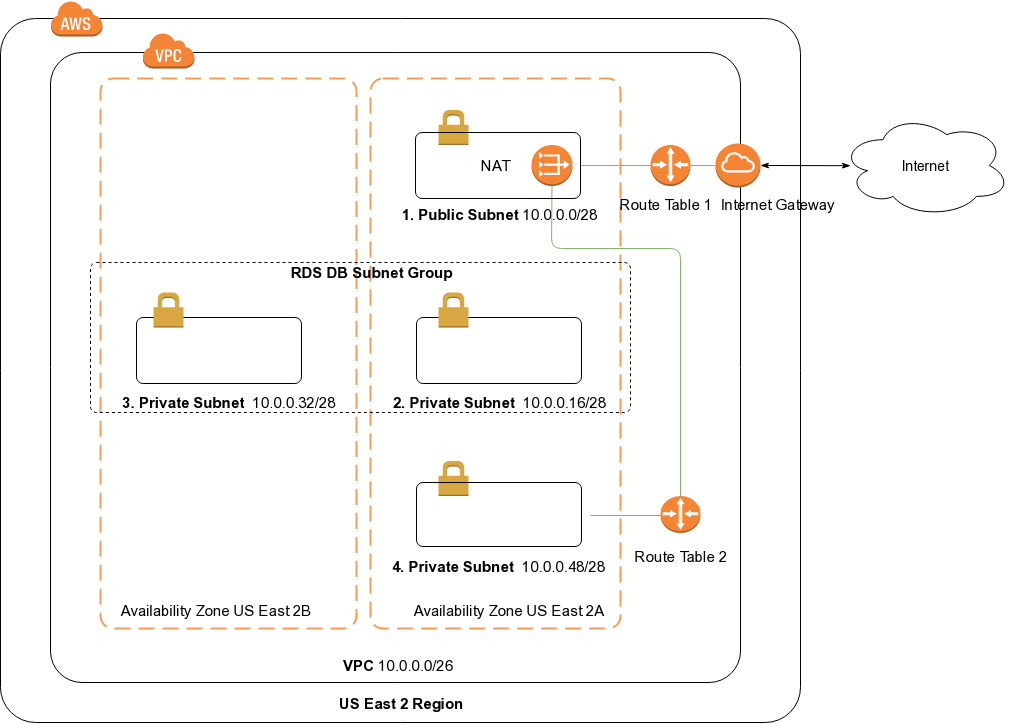

The diagram above was exported from draw.io. Its source (the exported page's mxGraphModel, read from the mxfile embedded in the PNG):
<mxGraphModel dx="1100" dy="600" grid="1" gridSize="10" guides="1" tooltips="1" connect="1" arrows="1" fold="1" page="1" pageScale="1" pageWidth="1100" pageHeight="850" math="0" shadow="0">
  <root>
    <mxCell id="0" />
    <mxCell id="1" parent="0" />
    <mxCell id="2" value="" style="rounded=1;arcSize=5;dashed=0;strokeColor=#000000;fillColor=none;gradientColor=none;strokeWidth=1;shadow=0;comic=0;glass=0;perimeterSpacing=0;" vertex="1" parent="1">
      <mxGeometry x="80" y="106" width="800" height="704" as="geometry" />
    </mxCell>
    <mxCell id="3" value="" style="dashed=0;html=1;shape=mxgraph.aws3.cloud;fillColor=#F58536;gradientColor=none;dashed=0;" vertex="1" parent="1">
      <mxGeometry x="130" y="88" width="52" height="36" as="geometry" />
    </mxCell>
    <mxCell id="4" value="" style="rounded=1;arcSize=5;dashed=0;strokeColor=#000000;fillColor=none;gradientColor=none;strokeWidth=1;" vertex="1" parent="1">
      <mxGeometry x="130" y="140" width="690" height="630" as="geometry" />
    </mxCell>
    <mxCell id="5" value="" style="dashed=0;html=1;shape=mxgraph.aws3.virtual_private_cloud;fillColor=#F58536;gradientColor=none;dashed=0;" vertex="1" parent="1">
      <mxGeometry x="222" y="120" width="52" height="36" as="geometry" />
    </mxCell>
    <mxCell id="6" value="" style="rounded=1;arcSize=5;dashed=1;strokeColor=#F59D56;fillColor=none;gradientColor=none;dashPattern=8 4;strokeWidth=2;" vertex="1" parent="1">
      <mxGeometry x="450" y="166" width="250" height="550" as="geometry" />
    </mxCell>
    <mxCell id="7" value="" style="dashed=0;html=1;shape=mxgraph.aws3.permissions;fillColor=#D9A741;gradientColor=none;dashed=0;direction=east;" vertex="1" parent="1">
      <mxGeometry x="518" y="197.5" width="30" height="35" as="geometry" />
    </mxCell>
    <mxCell id="8" value="" style="rounded=1;arcSize=10;dashed=0;strokeColor=#000000;fillColor=none;gradientColor=none;strokeWidth=1;" vertex="1" parent="1">
      <mxGeometry x="496" y="405" width="165" height="66" as="geometry" />
    </mxCell>
    <mxCell id="9" value="" style="dashed=0;html=1;shape=mxgraph.aws3.permissions;fillColor=#D9A741;gradientColor=none;dashed=0;" vertex="1" parent="1">
      <mxGeometry x="518" y="380" width="30" height="35" as="geometry" />
    </mxCell>
    <mxCell id="10" value="" style="dashed=0;html=1;shape=mxgraph.aws3.permissions;fillColor=#D9A741;gradientColor=none;dashed=0;" vertex="1" parent="1">
      <mxGeometry x="518" y="548.5" width="30" height="35" as="geometry" />
    </mxCell>
    <mxCell id="11" value="" style="outlineConnect=0;dashed=0;verticalLabelPosition=bottom;verticalAlign=top;align=center;html=1;shape=mxgraph.aws3.vpc_nat_gateway;fillColor=#F58536;gradientColor=none;" vertex="1" parent="1">
      <mxGeometry x="611" y="232.5" width="41" height="41" as="geometry" />
    </mxCell>
    <mxCell id="12" value="" style="outlineConnect=0;dashed=0;verticalLabelPosition=bottom;verticalAlign=top;align=center;html=1;shape=mxgraph.aws3.router;fillColor=#F58534;gradientColor=none;" vertex="1" parent="1">
      <mxGeometry x="740" y="583.5" width="40" height="37" as="geometry" />
    </mxCell>
    <mxCell id="13" value="&lt;b&gt;US East 2 Region&lt;/b&gt;" style="text;html=1;strokeColor=none;fillColor=none;align=center;verticalAlign=middle;whiteSpace=wrap;rounded=0;fontStyle=0;fontSize=15;" vertex="1" parent="1">
      <mxGeometry x="409" y="776" width="142" height="30" as="geometry" />
    </mxCell>
    <mxCell id="14" value="Availability Zone US East 2A" style="text;html=1;strokeColor=none;fillColor=none;align=center;verticalAlign=middle;whiteSpace=wrap;rounded=0;fontSize=15;" vertex="1" parent="1">
      <mxGeometry x="476.5" y="686" width="222" height="24" as="geometry" />
    </mxCell>
    <mxCell id="15" value="&lt;b&gt;4. Private Subnet &lt;/b&gt;&amp;nbsp;10.0.0.48/28" style="text;html=1;strokeColor=none;fillColor=none;align=center;verticalAlign=middle;whiteSpace=wrap;rounded=0;fontSize=15;" vertex="1" parent="1">
      <mxGeometry x="464" y="644" width="227" height="20" as="geometry" />
    </mxCell>
    <mxCell id="16" value="&lt;b&gt;2. Private Subnet &lt;/b&gt;&amp;nbsp;10.0.0.16/28" style="text;html=1;strokeColor=none;fillColor=none;align=center;verticalAlign=middle;whiteSpace=wrap;rounded=0;fontSize=15;" vertex="1" parent="1">
      <mxGeometry x="465" y="480" width="227" height="20" as="geometry" />
    </mxCell>
    <mxCell id="17" value="&lt;b&gt;1. Public Subnet&lt;/b&gt; 10.0.0.0/28" style="text;html=1;strokeColor=none;fillColor=none;align=center;verticalAlign=middle;whiteSpace=wrap;rounded=0;fontSize=15;" vertex="1" parent="1">
      <mxGeometry x="477" y="291.5" width="203" height="20" as="geometry" />
    </mxCell>
    <mxCell id="18" value="Internet" style="ellipse;shape=cloud;whiteSpace=wrap;html=1;rounded=1;shadow=0;glass=0;comic=0;strokeWidth=1;fontSize=14;" vertex="1" parent="1">
      <mxGeometry x="920" y="201.5" width="170" height="103" as="geometry" />
    </mxCell>
    <mxCell id="19" value="" style="endArrow=none;html=1;fontSize=14;exitX=0.5;exitY=1;exitDx=0;exitDy=0;exitPerimeter=0;entryX=0.5;entryY=0;entryDx=0;entryDy=0;entryPerimeter=0;fillColor=#d5e8d4;strokeColor=#82b366;" edge="1" source="11" target="12" parent="1">
      <mxGeometry width="50" height="50" relative="1" as="geometry">
        <mxPoint x="370" y="826" as="sourcePoint" />
        <mxPoint x="420" y="776" as="targetPoint" />
        <Array as="points">
          <mxPoint x="631" y="336" />
          <mxPoint x="700" y="336" />
          <mxPoint x="760" y="336" />
        </Array>
      </mxGeometry>
    </mxCell>
    <mxCell id="20" value="" style="outlineConnect=0;dashed=0;verticalLabelPosition=bottom;verticalAlign=top;align=center;html=1;shape=mxgraph.aws3.router;fillColor=#F58534;gradientColor=none;" vertex="1" parent="1">
      <mxGeometry x="730" y="232.5" width="40" height="41" as="geometry" />
    </mxCell>
    <mxCell id="21" value="" style="endArrow=none;html=1;fontSize=14;entryX=0;entryY=0.5;entryDx=0;entryDy=0;entryPerimeter=0;fillColor=#d5e8d4;strokeColor=#82b366;" edge="1" source="29" target="20" parent="1">
      <mxGeometry width="50" height="50" relative="1" as="geometry">
        <mxPoint x="690" y="256" as="sourcePoint" />
        <mxPoint x="420" y="776" as="targetPoint" />
      </mxGeometry>
    </mxCell>
    <mxCell id="22" value="NAT&amp;nbsp;" style="text;html=1;strokeColor=none;fillColor=none;align=center;verticalAlign=middle;whiteSpace=wrap;rounded=0;shadow=0;glass=0;comic=0;fontSize=15;" vertex="1" parent="1">
      <mxGeometry x="550" y="241" width="55" height="24" as="geometry" />
    </mxCell>
    <mxCell id="23" value="" style="endArrow=none;html=1;fontSize=14;fillColor=#d5e8d4;strokeColor=#82b366;" edge="1" parent="1">
      <mxGeometry width="50" height="50" relative="1" as="geometry">
        <mxPoint x="740" y="603" as="sourcePoint" />
        <mxPoint x="670" y="603" as="targetPoint" />
      </mxGeometry>
    </mxCell>
    <mxCell id="24" value="Internet Gateway" style="text;html=1;strokeColor=none;fillColor=none;align=center;verticalAlign=middle;whiteSpace=wrap;rounded=0;shadow=0;glass=0;comic=0;fontSize=15;" vertex="1" parent="1">
      <mxGeometry x="795" y="281.5" width="125" height="20" as="geometry" />
    </mxCell>
    <mxCell id="25" value="" style="endArrow=classicThin;html=1;fontSize=15;startArrow=classicThin;startFill=1;endFill=1;entryX=1;entryY=0.5;entryDx=0;entryDy=0;entryPerimeter=0;exitX=0.059;exitY=0.502;exitDx=0;exitDy=0;exitPerimeter=0;" edge="1" source="18" target="31" parent="1">
      <mxGeometry width="50" height="50" relative="1" as="geometry">
        <mxPoint x="930" y="220" as="sourcePoint" />
        <mxPoint x="880" y="220" as="targetPoint" />
      </mxGeometry>
    </mxCell>
    <mxCell id="26" value="Route Table 2" style="text;html=1;strokeColor=none;fillColor=none;align=center;verticalAlign=middle;whiteSpace=wrap;rounded=0;shadow=0;glass=0;comic=0;fontSize=15;" vertex="1" parent="1">
      <mxGeometry x="710" y="634" width="100" height="20" as="geometry" />
    </mxCell>
    <mxCell id="27" value="Route Table 1" style="text;html=1;strokeColor=none;fillColor=none;align=center;verticalAlign=middle;whiteSpace=wrap;rounded=0;shadow=0;glass=0;comic=0;fontSize=15;" vertex="1" parent="1">
      <mxGeometry x="695" y="281.5" width="100" height="20" as="geometry" />
    </mxCell>
    <mxCell id="28" value="&lt;b&gt;VPC&lt;/b&gt; 10.0.0.0/26" style="text;html=1;strokeColor=none;fillColor=none;align=center;verticalAlign=middle;whiteSpace=wrap;rounded=0;fontSize=15;" vertex="1" parent="1">
      <mxGeometry x="416.5" y="743" width="120" height="20" as="geometry" />
    </mxCell>
    <mxCell id="29" value="" style="rounded=1;arcSize=10;dashed=0;strokeColor=#000000;fillColor=none;gradientColor=none;strokeWidth=1;" vertex="1" parent="1">
      <mxGeometry x="495" y="220" width="165" height="66" as="geometry" />
    </mxCell>
    <mxCell id="30" value="" style="rounded=1;arcSize=10;dashed=0;strokeColor=#000000;fillColor=none;gradientColor=none;strokeWidth=1;" vertex="1" parent="1">
      <mxGeometry x="496" y="570" width="165" height="64" as="geometry" />
    </mxCell>
    <mxCell id="31" value="" style="outlineConnect=0;dashed=0;verticalLabelPosition=bottom;verticalAlign=top;align=center;html=1;shape=mxgraph.aws3.internet_gateway;fillColor=#F58534;gradientColor=none;" vertex="1" parent="1">
      <mxGeometry x="795" y="231" width="45" height="44" as="geometry" />
    </mxCell>
    <mxCell id="32" value="" style="endArrow=none;html=1;fontSize=14;exitX=1;exitY=0.5;exitDx=0;exitDy=0;exitPerimeter=0;entryX=0;entryY=0.5;entryDx=0;entryDy=0;entryPerimeter=0;fillColor=#d5e8d4;strokeColor=#82b366;" edge="1" source="20" target="31" parent="1">
      <mxGeometry width="50" height="50" relative="1" as="geometry">
        <mxPoint x="770.1176470588234" y="253.17647058823536" as="sourcePoint" />
        <mxPoint x="854.8235294117649" y="256.2352941176471" as="targetPoint" />
      </mxGeometry>
    </mxCell>
    <mxCell id="33" value="" style="rounded=1;arcSize=5;dashed=1;strokeColor=#F59D56;fillColor=none;gradientColor=none;dashPattern=8 4;strokeWidth=2;" vertex="1" parent="1">
      <mxGeometry x="180" y="166" width="256" height="550" as="geometry" />
    </mxCell>
    <mxCell id="34" value="Availability Zone US East 2B" style="text;html=1;strokeColor=none;fillColor=none;align=center;verticalAlign=middle;whiteSpace=wrap;rounded=0;fontSize=15;" vertex="1" parent="1">
      <mxGeometry x="190" y="686" width="210" height="24" as="geometry" />
    </mxCell>
    <mxCell id="35" value="" style="rounded=1;arcSize=10;dashed=0;strokeColor=#000000;fillColor=none;gradientColor=none;strokeWidth=1;" vertex="1" parent="1">
      <mxGeometry x="216" y="405" width="165" height="66" as="geometry" />
    </mxCell>
    <mxCell id="36" value="" style="dashed=0;html=1;shape=mxgraph.aws3.permissions;fillColor=#D9A741;gradientColor=none;dashed=0;" vertex="1" parent="1">
      <mxGeometry x="233" y="380" width="30" height="35" as="geometry" />
    </mxCell>
    <mxCell id="37" value="&lt;b&gt;3. Private Subnet &lt;/b&gt;&amp;nbsp;10.0.0.32/28" style="text;html=1;strokeColor=none;fillColor=none;align=center;verticalAlign=middle;whiteSpace=wrap;rounded=0;fontSize=15;" vertex="1" parent="1">
      <mxGeometry x="197" y="480" width="224" height="20" as="geometry" />
    </mxCell>
    <mxCell id="38" value="" style="rounded=1;whiteSpace=wrap;html=1;arcSize=4;fillColor=none;dashed=1;" vertex="1" parent="1">
      <mxGeometry x="170" y="350" width="540" height="150" as="geometry" />
    </mxCell>
    <mxCell id="39" value="&lt;b&gt;RDS DB Subnet Group&lt;/b&gt;" style="text;html=1;strokeColor=none;fillColor=none;align=center;verticalAlign=middle;whiteSpace=wrap;rounded=0;dashed=1;fontSize=15;" vertex="1" parent="1">
      <mxGeometry x="356" y="350" width="189" height="20" as="geometry" />
    </mxCell>
  </root>
</mxGraphModel>